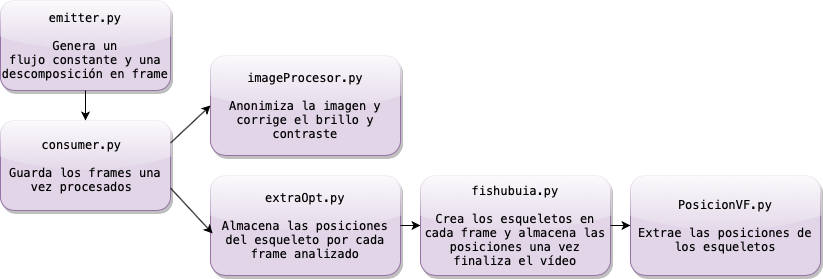

The diagram above was exported from draw.io. Its source (the exported page's mxGraphModel, read from the mxfile embedded in the PNG):
<mxGraphModel dx="946" dy="645" grid="1" gridSize="10" guides="1" tooltips="1" connect="1" arrows="1" fold="1" page="1" pageScale="1" pageWidth="827" pageHeight="1169" math="0" shadow="0">
  <root>
    <mxCell id="0" />
    <mxCell id="1" parent="0" />
    <mxCell id="Ts-qP1IqdcjDsoEVAzIz-1" value="&lt;p style=&quot;margin: 0px ; font-stretch: normal ; line-height: normal ; font-family: &amp;#34;menlo&amp;#34;&quot;&gt;&lt;span&gt;consumer.py&amp;nbsp;&lt;/span&gt;&lt;/p&gt;&lt;p style=&quot;margin: 0px ; font-stretch: normal ; line-height: normal ; font-family: &amp;#34;menlo&amp;#34;&quot;&gt;&lt;span&gt;&lt;br&gt;&lt;/span&gt;&lt;/p&gt;&lt;p style=&quot;margin: 0px ; font-stretch: normal ; line-height: normal ; font-family: &amp;#34;menlo&amp;#34;&quot;&gt;&lt;span&gt;Guarda los frames una vez procesados&amp;nbsp;&lt;/span&gt;&lt;/p&gt;" style="rounded=1;whiteSpace=wrap;html=1;glass=1;shadow=1;fillColor=#e1d5e7;strokeColor=#9673a6;" vertex="1" parent="1">
      <mxGeometry x="440" y="220" width="170" height="90" as="geometry" />
    </mxCell>
    <mxCell id="Ts-qP1IqdcjDsoEVAzIz-2" value="&lt;p style=&quot;margin: 0px ; font-stretch: normal ; line-height: normal ; font-family: &amp;#34;menlo&amp;#34;&quot;&gt;&lt;span&gt;imageProcesor.py&lt;/span&gt;&lt;/p&gt;&lt;p style=&quot;margin: 0px ; font-stretch: normal ; line-height: normal ; font-family: &amp;#34;menlo&amp;#34;&quot;&gt;&lt;span&gt;&lt;br&gt;&lt;/span&gt;&lt;/p&gt;&lt;p style=&quot;margin: 0px ; font-stretch: normal ; line-height: normal ; font-family: &amp;#34;menlo&amp;#34;&quot;&gt;&lt;span&gt;Anonimiza la imagen y corrige el brillo y contraste&lt;/span&gt;&lt;/p&gt;" style="rounded=1;whiteSpace=wrap;html=1;glass=1;shadow=1;fillColor=#e1d5e7;strokeColor=#9673a6;" vertex="1" parent="1">
      <mxGeometry x="650" y="155" width="190" height="100" as="geometry" />
    </mxCell>
    <mxCell id="Ts-qP1IqdcjDsoEVAzIz-3" value="&lt;p style=&quot;margin: 0px ; font-stretch: normal ; line-height: normal ; font-family: &amp;#34;menlo&amp;#34;&quot;&gt;&lt;span&gt;extraOpt.py&lt;/span&gt;&lt;/p&gt;&lt;p style=&quot;margin: 0px ; font-stretch: normal ; line-height: normal ; font-family: &amp;#34;menlo&amp;#34;&quot;&gt;&lt;span&gt;&lt;br&gt;&lt;/span&gt;&lt;/p&gt;&lt;p style=&quot;margin: 0px ; font-stretch: normal ; line-height: normal ; font-family: &amp;#34;menlo&amp;#34;&quot;&gt;&lt;span&gt;Almacena las posiciones del esqueleto por cada frame analizado&lt;/span&gt;&lt;/p&gt;" style="rounded=1;whiteSpace=wrap;html=1;glass=1;shadow=1;fillColor=#e1d5e7;strokeColor=#9673a6;" vertex="1" parent="1">
      <mxGeometry x="650" y="275" width="190" height="100" as="geometry" />
    </mxCell>
    <mxCell id="Ts-qP1IqdcjDsoEVAzIz-4" value="&lt;p style=&quot;margin: 0px ; font-stretch: normal ; line-height: normal ; font-family: &amp;#34;menlo&amp;#34;&quot;&gt;&lt;span&gt;emitter.py&lt;/span&gt;&lt;/p&gt;&lt;p style=&quot;margin: 0px ; font-stretch: normal ; line-height: normal ; font-family: &amp;#34;menlo&amp;#34;&quot;&gt;&lt;span&gt;&lt;br&gt;&lt;/span&gt;&lt;/p&gt;&lt;p style=&quot;margin: 0px ; font-stretch: normal ; line-height: normal&quot;&gt;&lt;span style=&quot;font-family: &amp;#34;menlo&amp;#34;&quot;&gt;Genera un flujo&amp;nbsp;&lt;/span&gt;&lt;font face=&quot;menlo&quot;&gt;constante y una descomposición en&amp;nbsp;frame&lt;/font&gt;&lt;/p&gt;" style="rounded=1;whiteSpace=wrap;html=1;glass=1;shadow=1;fillColor=#e1d5e7;strokeColor=#9673a6;" vertex="1" parent="1">
      <mxGeometry x="440" y="100" width="170" height="90" as="geometry" />
    </mxCell>
    <mxCell id="Ts-qP1IqdcjDsoEVAzIz-5" value="&lt;p style=&quot;margin: 0px ; font-stretch: normal ; line-height: normal ; font-family: &amp;#34;menlo&amp;#34;&quot;&gt;&lt;span&gt;fishubuia.py&lt;/span&gt;&lt;/p&gt;&lt;p style=&quot;margin: 0px ; font-stretch: normal ; line-height: normal ; font-family: &amp;#34;menlo&amp;#34;&quot;&gt;&lt;span&gt;&lt;br&gt;&lt;/span&gt;&lt;/p&gt;&lt;p style=&quot;margin: 0px ; font-stretch: normal ; line-height: normal ; font-family: &amp;#34;menlo&amp;#34;&quot;&gt;&lt;span&gt;Crea los esqueletos en cada frame y almacena las posiciones una vez finaliza el vídeo&lt;/span&gt;&lt;/p&gt;" style="rounded=1;whiteSpace=wrap;html=1;glass=1;shadow=1;fillColor=#e1d5e7;strokeColor=#9673a6;" vertex="1" parent="1">
      <mxGeometry x="860" y="275" width="190" height="100" as="geometry" />
    </mxCell>
    <mxCell id="Ts-qP1IqdcjDsoEVAzIz-6" value="&lt;p style=&quot;margin: 0px ; font-stretch: normal ; line-height: normal ; font-family: &amp;#34;menlo&amp;#34;&quot;&gt;&lt;span&gt;PosicionVF.py&lt;/span&gt;&lt;/p&gt;&lt;p style=&quot;margin: 0px ; font-stretch: normal ; line-height: normal ; font-family: &amp;#34;menlo&amp;#34;&quot;&gt;&lt;span&gt;&lt;br&gt;&lt;/span&gt;&lt;/p&gt;&lt;p style=&quot;margin: 0px ; font-stretch: normal ; line-height: normal ; font-family: &amp;#34;menlo&amp;#34;&quot;&gt;&lt;span&gt;Extrae las posiciones de los esqueletos&lt;/span&gt;&lt;/p&gt;" style="rounded=1;whiteSpace=wrap;html=1;glass=1;shadow=1;fillColor=#e1d5e7;strokeColor=#9673a6;" vertex="1" parent="1">
      <mxGeometry x="1070" y="275" width="190" height="100" as="geometry" />
    </mxCell>
    <mxCell id="Ts-qP1IqdcjDsoEVAzIz-8" value="" style="endArrow=classic;html=1;rounded=0;entryX=0.5;entryY=0;entryDx=0;entryDy=0;exitX=0.5;exitY=1;exitDx=0;exitDy=0;" edge="1" parent="1" source="Ts-qP1IqdcjDsoEVAzIz-4" target="Ts-qP1IqdcjDsoEVAzIz-1">
      <mxGeometry width="50" height="50" relative="1" as="geometry">
        <mxPoint x="330" y="460" as="sourcePoint" />
        <mxPoint x="380" y="410" as="targetPoint" />
      </mxGeometry>
    </mxCell>
    <mxCell id="Ts-qP1IqdcjDsoEVAzIz-11" value="" style="endArrow=classic;html=1;rounded=0;entryX=0.011;entryY=0.58;entryDx=0;entryDy=0;exitX=1;exitY=0.75;exitDx=0;exitDy=0;entryPerimeter=0;" edge="1" parent="1" source="Ts-qP1IqdcjDsoEVAzIz-1" target="Ts-qP1IqdcjDsoEVAzIz-3">
      <mxGeometry width="50" height="50" relative="1" as="geometry">
        <mxPoint x="330" y="460" as="sourcePoint" />
        <mxPoint x="380" y="410" as="targetPoint" />
      </mxGeometry>
    </mxCell>
    <mxCell id="Ts-qP1IqdcjDsoEVAzIz-12" value="" style="endArrow=classic;html=1;rounded=0;entryX=0;entryY=0.5;entryDx=0;entryDy=0;exitX=1;exitY=0.25;exitDx=0;exitDy=0;" edge="1" parent="1" source="Ts-qP1IqdcjDsoEVAzIz-1" target="Ts-qP1IqdcjDsoEVAzIz-2">
      <mxGeometry width="50" height="50" relative="1" as="geometry">
        <mxPoint x="330" y="460" as="sourcePoint" />
        <mxPoint x="380" y="410" as="targetPoint" />
      </mxGeometry>
    </mxCell>
    <mxCell id="Ts-qP1IqdcjDsoEVAzIz-13" value="" style="endArrow=classic;html=1;rounded=0;entryX=0;entryY=0.5;entryDx=0;entryDy=0;exitX=1;exitY=0.5;exitDx=0;exitDy=0;" edge="1" parent="1" source="Ts-qP1IqdcjDsoEVAzIz-3" target="Ts-qP1IqdcjDsoEVAzIz-5">
      <mxGeometry width="50" height="50" relative="1" as="geometry">
        <mxPoint x="330" y="520" as="sourcePoint" />
        <mxPoint x="380" y="470" as="targetPoint" />
        <Array as="points" />
      </mxGeometry>
    </mxCell>
    <mxCell id="Ts-qP1IqdcjDsoEVAzIz-14" value="" style="endArrow=classic;html=1;rounded=0;entryX=0;entryY=0.5;entryDx=0;entryDy=0;exitX=1;exitY=0.5;exitDx=0;exitDy=0;" edge="1" parent="1" source="Ts-qP1IqdcjDsoEVAzIz-5" target="Ts-qP1IqdcjDsoEVAzIz-6">
      <mxGeometry width="50" height="50" relative="1" as="geometry">
        <mxPoint x="1060" y="325" as="sourcePoint" />
        <mxPoint x="370" y="640" as="targetPoint" />
      </mxGeometry>
    </mxCell>
  </root>
</mxGraphModel>